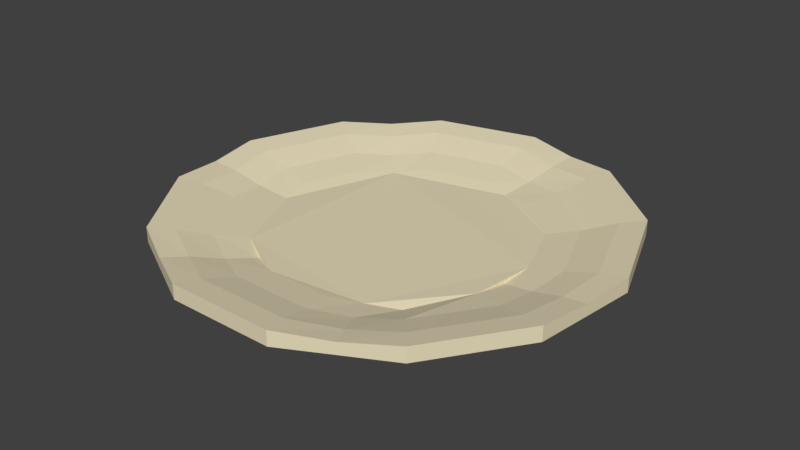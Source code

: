 # Source: plate1.blend  (saved by Blender 2.77.0; exported with 4.5.12 LTS)
import bpy
from mathutils import Matrix  # noqa: F401  (used for matrix-valued properties, if any)

bpy.ops.wm.read_factory_settings(use_empty=True)
scene = bpy.context.scene
scene.name = 'Scene'

# ---- collections
col_collection_1 = bpy.data.collections.new('Collection 1'); scene.collection.children.link(col_collection_1)

# ---- materials (node trees are filled in below, after node groups)
mat_plate = bpy.data.materials.new('plate')
mat_plate.alpha_threshold = 0.0
mat_plate.use_transparent_shadow = False
mat_plate.diffuse_color = (0.8, 0.7173, 0.5001, 1.0)
mat_plate.roughness = 0.5

# ---- material node trees

# ---- world
world_world = bpy.data.worlds.new('World'); scene.world = world_world
world_world.color = (0.05088, 0.05088, 0.05088)
world_world.use_sun_shadow = False
world_world.sun_shadow_jitter_overblur = 0.0
world_world.cycles.sampling_method = 'MANUAL'

# ---- meshes
me_cylinder_001 = bpy.data.meshes.new('Cylinder.001')
me_cylinder_001.from_pydata([(-0.02495, 0.1288, 0.09302), (-0.02495, 0.1288, 0.1086), (0.04293, 0.1121, 0.09302), (0.04293, 0.1121, 0.1086), (0.09526, 0.06575, 0.09302), (0.09526, 0.06575, 0.1086), (0.12, 0.0003814, 0.09302), (0.12, 0.0003814, 0.1086), (0.1116, -0.06902, 0.09302), (0.1116, -0.06902, 0.1086), (0.07191, -0.1266, 0.09302), (0.07191, -0.1266, 0.1026), (0.01, -0.159, 0.09302), (0.01, -0.159, 0.1086), (-0.05991, -0.159, 0.09302), (-0.05991, -0.159, 0.1086), (-0.1218, -0.1266, 0.09302), (-0.1218, -0.1266, 0.1086), (-0.1615, -0.06902, 0.09302), (-0.1615, -0.06902, 0.1086), (-0.17, 0.0003814, 0.09302), (-0.17, 0.0003814, 0.1086), (-0.1452, 0.06575, 0.09302), (-0.1452, 0.06575, 0.1086), (-0.09284, 0.1121, 0.09302), (-0.09284, 0.1121, 0.1086), (-0.02495, 0.1642, 0.09862), (0.05936, 0.1434, 0.09862), (0.05936, 0.1434, 0.1148), (-0.02495, 0.1642, 0.1148), (0.1244, 0.08584, 0.09862), (0.1244, 0.08584, 0.1148), (0.1552, 0.004644, 0.09862), (0.1552, 0.004644, 0.1148), (0.1447, -0.08156, 0.09862), (0.1447, -0.08156, 0.1148), (0.09536, -0.153, 0.09862), (0.09536, -0.153, 0.1148), (0.01846, -0.1934, 0.09862), (0.01846, -0.1934, 0.1148), (-0.06837, -0.1934, 0.09862), (-0.06837, -0.1934, 0.1148), (-0.1453, -0.153, 0.09862), (-0.1453, -0.153, 0.1148), (-0.1946, -0.08156, 0.09862), (-0.1946, -0.08156, 0.1148), (-0.2051, 0.004644, 0.09862), (-0.2051, 0.004644, 0.1148), (-0.1743, 0.08584, 0.09862), (-0.1743, 0.08584, 0.1148), (-0.1093, 0.1434, 0.09862), (-0.1093, 0.1434, 0.1148), (-0.02495, 0.1993, 0.1081), (0.07567, 0.1745, 0.1081), (0.07567, 0.1745, 0.1243), (-0.02495, 0.1993, 0.1243), (0.1532, 0.1058, 0.1081), (0.1532, 0.1058, 0.1243), (0.19, 0.008873, 0.1081), (0.19, 0.008873, 0.1243), (0.1775, -0.094, 0.1081), (0.1775, -0.094, 0.1243), (0.1186, -0.1793, 0.1081), (0.1186, -0.1793, 0.1243), (0.02686, -0.2275, 0.1081), (0.02686, -0.2275, 0.1243), (-0.07677, -0.2275, 0.1081), (-0.07677, -0.2275, 0.1243), (-0.1685, -0.1793, 0.1081), (-0.1685, -0.1793, 0.1243), (-0.2274, -0.094, 0.1081), (-0.2274, -0.094, 0.1243), (-0.2399, 0.008873, 0.1081), (-0.2399, 0.008873, 0.1243), (-0.2031, 0.1058, 0.1081), (-0.2031, 0.1058, 0.1243), (-0.1256, 0.1745, 0.1081), (-0.1256, 0.1745, 0.1243), (-0.02495, 0.2271, 0.1126), (0.08861, 0.1992, 0.1126), (0.08861, 0.1992, 0.1288), (-0.02495, 0.2271, 0.1288), (0.1762, 0.1216, 0.1126), (0.1762, 0.1216, 0.1288), (0.2176, 0.01223, 0.1126), (0.2176, 0.01223, 0.1288), (0.2035, -0.1039, 0.1126), (0.2035, -0.1039, 0.1288), (0.1371, -0.2001, 0.1126), (0.1371, -0.2001, 0.1288), (0.03353, -0.2545, 0.1126), (0.03353, -0.2545, 0.1288), (-0.08344, -0.2545, 0.1126), (-0.08344, -0.2545, 0.1288), (-0.187, -0.2001, 0.1126), (-0.187, -0.2001, 0.1288), (-0.2534, -0.1039, 0.1126), (-0.2534, -0.1039, 0.1288), (-0.2675, 0.01223, 0.1126), (-0.2675, 0.01223, 0.1288), (-0.2261, 0.1216, 0.1126), (-0.2261, 0.1216, 0.1288), (-0.1385, 0.1992, 0.1126), (-0.1385, 0.1992, 0.1288), (-0.1657, -0.03432, 0.09302), (-0.1657, -0.03432, 0.1049), (-0.1998, -0.03846, 0.09862), (-0.1998, -0.03846, 0.1111), (-0.2336, -0.04256, 0.1081), (-0.2336, -0.04256, 0.1206), (-0.2605, -0.04583, 0.1126), (-0.2605, -0.04583, 0.1252), (0.1158, -0.03432, 0.09302), (0.1158, -0.03432, 0.1049), (0.1499, -0.03846, 0.09862), (0.1499, -0.03846, 0.1111), (0.1837, -0.04257, 0.1081), (0.1837, -0.04257, 0.1206), (0.2106, -0.04583, 0.1126), (0.2106, -0.04583, 0.1252), (0.008986, 0.1205, 0.09302), (0.008986, 0.1205, 0.1049), (0.0172, 0.1538, 0.09862), (0.0172, 0.1538, 0.1111), (0.02536, 0.1869, 0.1081), (0.02536, 0.1869, 0.1206), (0.03183, 0.2132, 0.1126), (0.03183, 0.2132, 0.1252), (-0.09086, -0.1428, 0.09302), (-0.09086, -0.1428, 0.1049), (-0.1068, -0.1732, 0.09862), (-0.1068, -0.1732, 0.1111), (-0.1227, -0.2034, 0.1081), (-0.1227, -0.2034, 0.1206), (-0.1352, -0.2273, 0.1126), (-0.1352, -0.2273, 0.1252), (0.04095, -0.1428, 0.09302), (0.04095, -0.1428, 0.1049), (0.05691, -0.1732, 0.09862), (0.05691, -0.1732, 0.1111), (0.07274, -0.2034, 0.1081), (0.07274, -0.2034, 0.1206), (0.08531, -0.2273, 0.1126), (0.08531, -0.2273, 0.1252), (-0.119, 0.08893, 0.09302), (-0.119, 0.08893, 0.1049), (-0.1418, 0.1146, 0.09862), (-0.1418, 0.1146, 0.1111), (-0.1644, 0.1401, 0.1081), (-0.1644, 0.1401, 0.1206), (-0.1823, 0.1604, 0.1126), (-0.1823, 0.1604, 0.1252)], [], [(144, 22, 48, 146), (14, 12, 38, 40), (4, 2, 27, 30), (17, 19, 45, 43), (113, 9, 35, 115), (18, 16, 42, 44), (112, 6, 32, 114), (21, 23, 49, 47), (137, 13, 39, 139), (22, 20, 46, 48), (136, 10, 36, 138), (3, 121, 1, 25, 145, 23, 21, 105, 19, 17, 129, 15, 13, 137, 11, 9, 113, 7, 5), (121, 3, 28, 123), (25, 1, 29, 51), (0, 120, 2, 4, 6, 112, 8, 10, 136, 12, 14, 128, 16, 18, 104, 20, 22, 144, 24), (139, 39, 65, 141), (48, 46, 72, 74), (138, 36, 62, 140), (123, 28, 54, 125), (51, 29, 55, 77), (131, 43, 69, 133), (31, 33, 59, 57), (122, 26, 52, 124), (26, 50, 76, 52), (130, 40, 66, 132), (32, 30, 56, 58), (107, 47, 73, 109), (35, 37, 63, 61), (3, 5, 31, 28), (13, 15, 41, 39), (145, 25, 51, 147), (10, 8, 34, 36), (104, 18, 44, 106), (9, 11, 37, 35), (105, 21, 47, 107), (6, 4, 30, 32), (128, 14, 40, 130), (0, 24, 50, 26), (120, 0, 26, 122), (5, 7, 33, 31), (129, 17, 43, 131), (125, 54, 80, 127), (77, 55, 81, 103), (133, 69, 95, 135), (57, 59, 85, 83), (124, 52, 78, 126), (52, 76, 102, 78), (132, 66, 92, 134), (58, 56, 82, 84), (109, 73, 99, 111), (61, 63, 89, 87), (108, 70, 96, 110), (62, 60, 86, 88), (149, 77, 103, 151), (47, 49, 75, 73), (114, 32, 58, 116), (44, 42, 68, 70), (115, 35, 61, 117), (43, 45, 71, 69), (30, 27, 53, 56), (40, 38, 64, 66), (146, 48, 74, 148), (28, 31, 57, 54), (39, 41, 67, 65), (147, 51, 77, 149), (36, 34, 60, 62), (106, 44, 70, 108), (126, 127, 80, 79), (79, 80, 83, 82), (82, 83, 85, 84), (118, 119, 87, 86), (86, 87, 89, 88), (142, 143, 91, 90), (90, 91, 93, 92), (134, 135, 95, 94), (94, 95, 97, 96), (110, 111, 99, 98), (98, 99, 101, 100), (150, 151, 103, 102), (102, 103, 81, 78), (140, 62, 88, 142), (74, 72, 98, 100), (141, 65, 91, 143), (73, 75, 101, 99), (116, 58, 84, 118), (70, 68, 94, 96), (117, 61, 87, 119), (69, 71, 97, 95), (56, 53, 79, 82), (66, 64, 90, 92), (148, 74, 100, 150), (54, 57, 83, 80), (65, 67, 93, 91), (96, 97, 111, 110), (46, 106, 108, 72), (72, 108, 110, 98), (71, 109, 111, 97), (19, 105, 107, 45), (20, 104, 106, 46), (45, 107, 109, 71), (59, 117, 119, 85), (60, 116, 118, 86), (84, 85, 119, 118), (33, 115, 117, 59), (34, 114, 116, 60), (8, 112, 114, 34), (7, 113, 115, 33), (78, 81, 127, 126), (53, 124, 126, 79), (55, 125, 127, 81), (2, 120, 122, 27), (27, 122, 124, 53), (29, 123, 125, 55), (1, 121, 123, 29), (92, 93, 135, 134), (68, 132, 134, 94), (67, 133, 135, 93), (15, 129, 131, 41), (16, 128, 130, 42), (42, 130, 132, 68), (41, 131, 133, 67), (63, 141, 143, 89), (64, 140, 142, 90), (88, 89, 143, 142), (38, 138, 140, 64), (37, 139, 141, 63), (12, 136, 138, 38), (11, 137, 139, 37), (76, 148, 150, 102), (100, 101, 151, 150), (49, 147, 149, 75), (50, 146, 148, 76), (75, 149, 151, 101), (23, 145, 147, 49), (24, 144, 146, 50)])
me_cylinder_001.materials.append(mat_plate)
me_cylinder_001.use_remesh_preserve_volume = False
me_cylinder_001.use_remesh_preserve_attributes = False
me_cylinder_001.use_mirror_vertex_groups = False
me_cylinder_001.update()

# ---- objects
ob_cylinder = bpy.data.objects.new('Cylinder', me_cylinder_001)

# ---- transforms, parenting, visibility, modifiers, constraints
ob_cylinder.location = (0.0, 0.0, 0.0)
ob_cylinder.lineart.crease_threshold = 0.0

# ---- collection membership
col_collection_1.objects.link(ob_cylinder)

# ---- scene / render settings (as saved in the file)
scene.frame_start = 1; scene.frame_end = 250; scene.frame_set(1)
scene.render.engine = 'BLENDER_EEVEE_NEXT'
scene.render.resolution_percentage = 50
scene.render.dither_intensity = 0.0
scene.cycles.use_denoising = False
scene.cycles.samples = 128
scene.cycles.sampling_pattern = 'TABULATED_SOBOL'
scene.cycles.light_sampling_threshold = 0.0
scene.cycles.use_adaptive_sampling = False
scene.cycles.use_light_tree = False
scene.cycles.blur_glossy = 0.0
scene.cycles.sample_clamp_indirect = 0.0
scene.view_settings.view_transform = 'Standard'
bpy.context.view_layer.update()

# ---- added for rendering (the .blend has no active camera and no usable light): camera, sun
cam_auto = bpy.data.cameras.new('AutoCamera')
cam_auto.lens = 50.0
cam_auto.sensor_width = 36.0
cam_auto.clip_end = 1000.0
ob_auto_camera = bpy.data.objects.new('AutoCamera', cam_auto)
scene.collection.objects.link(ob_auto_camera)
ob_auto_camera.location = (0.608446, -0.773756, 0.617644)
ob_auto_camera.rotation_euler = (1.09748, -7.21219e-08, 0.694738)
scene.camera = ob_auto_camera
light_auto_sun = bpy.data.lights.new('AutoSun', 'SUN')
light_auto_sun.energy = 3.0
light_auto_sun.angle = 0.0523599
ob_auto_sun = bpy.data.objects.new('AutoSun', light_auto_sun)
scene.collection.objects.link(ob_auto_sun)
ob_auto_sun.rotation_euler = (0.872665, 0.174533, 0.523599)
bpy.context.view_layer.update()
